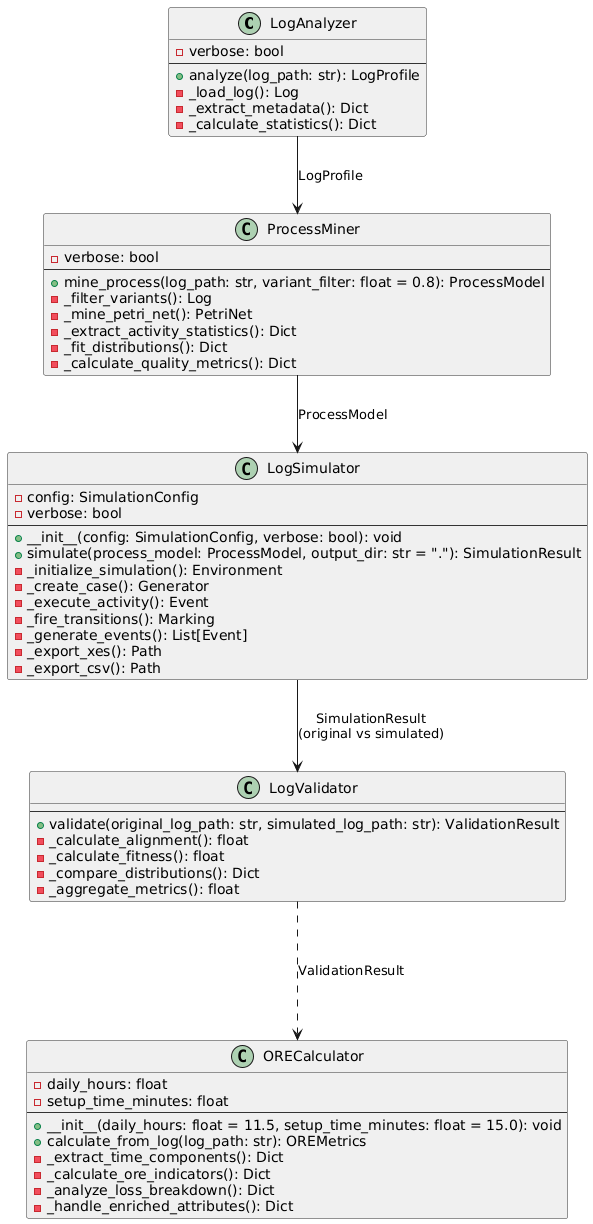

The diagram above was rendered by PlantUML. Its source (embedded in the PNG):
@startuml
skinparam classBackgroundColor #F0F0F0
skinparam classBorderColor #333333
skinparam backgroundColor #FFFFFF

class LogAnalyzer {
    - verbose: bool
    --
    + analyze(log_path: str): LogProfile
    - _load_log(): Log
    - _extract_metadata(): Dict
    - _calculate_statistics(): Dict
}



class ProcessMiner {
    - verbose: bool
    --
    + mine_process(log_path: str, variant_filter: float = 0.8): ProcessModel
    - _filter_variants(): Log
    - _mine_petri_net(): PetriNet
    - _extract_activity_statistics(): Dict
    - _fit_distributions(): Dict
    - _calculate_quality_metrics(): Dict
}



class LogSimulator {
    - config: SimulationConfig
    - verbose: bool
    --
    + __init__(config: SimulationConfig, verbose: bool): void
    + simulate(process_model: ProcessModel, output_dir: str = "."): SimulationResult
    - _initialize_simulation(): Environment
    - _create_case(): Generator
    - _execute_activity(): Event
    - _fire_transitions(): Marking
    - _generate_events(): List[Event]
    - _export_xes(): Path
    - _export_csv(): Path
}



class LogValidator {
    --
    + validate(original_log_path: str, simulated_log_path: str): ValidationResult
    - _calculate_alignment(): float
    - _calculate_fitness(): float
    - _compare_distributions(): Dict
    - _aggregate_metrics(): float
}



class ORECalculator {
    - daily_hours: float
    - setup_time_minutes: float
    --
    + __init__(daily_hours: float = 11.5, setup_time_minutes: float = 15.0): void
    + calculate_from_log(log_path: str): OREMetrics
    - _extract_time_components(): Dict
    - _calculate_ore_indicators(): Dict
    - _analyze_loss_breakdown(): Dict
    - _handle_enriched_attributes(): Dict
}

LogAnalyzer --> ProcessMiner: LogProfile
ProcessMiner --> LogSimulator: ProcessModel
LogSimulator --> LogValidator: SimulationResult\n(original vs simulated)
LogValidator -.-> ORECalculator: ValidationResult
@enduml